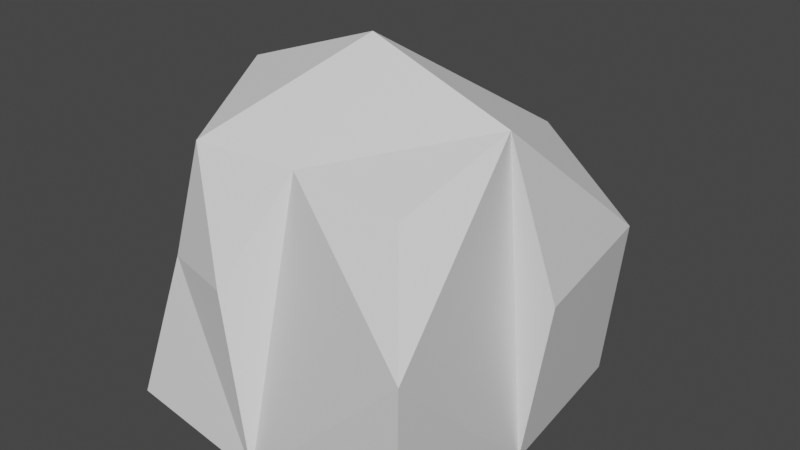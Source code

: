 # Source: rock4.blend  (saved by Blender 3.6.11; exported with 4.5.12 LTS)
import bpy
from mathutils import Matrix  # noqa: F401  (used for matrix-valued properties, if any)

bpy.ops.wm.read_factory_settings(use_empty=True)
scene = bpy.context.scene
scene.name = 'Scene'

# ---- collections
col_collection = bpy.data.collections.new('Collection'); scene.collection.children.link(col_collection)

# ---- materials (node trees are filled in below, after node groups)
mat_material = bpy.data.materials.new('Material')
mat_material.alpha_threshold = 0.0
mat_material.use_transparent_shadow = False
mat_material.roughness = 0.5
mat_material.line_color = (0.0, 0.0, 0.0, 1.0)

# ---- material node trees
mat_material.use_nodes = True; mat_material.node_tree.nodes.clear()
_N = mat_material.node_tree.nodes; _L = mat_material.node_tree.links
n0 = _N.new('ShaderNodeOutputMaterial'); n0.name = 'Material Output'; n0.location = (300, 300)
n1 = _N.new('ShaderNodeBsdfPrincipled'); n1.name = 'Principled BSDF'; n1.location = (10, 300)
n1.distribution = 'GGX'
n1.subsurface_method = 'RANDOM_WALK_SKIN'
n1.inputs[3].default_value = 1.45
n1.inputs[27].default_value = (0.0, 0.0, 0.0, 1.0)
n1.inputs[28].default_value = 1.0
_L.new(n1.outputs[0], n0.inputs[0])
n0.is_active_output = True

# ---- world
world_world = bpy.data.worlds.new('World'); scene.world = world_world
world_world.use_nodes = True; world_world.node_tree.nodes.clear()
_N = world_world.node_tree.nodes; _L = world_world.node_tree.links
n0 = _N.new('ShaderNodeOutputWorld'); n0.name = 'World Output'; n0.location = (300, 300)
n1 = _N.new('ShaderNodeBackground'); n1.name = 'Background'; n1.location = (10, 300)
n1.inputs[0].default_value = (0.05088, 0.05088, 0.05088, 1.0)
_L.new(n1.outputs[0], n0.inputs[0])
n0.is_active_output = True
world_world.color = (0.05088, 0.05088, 0.05088)
world_world.use_sun_shadow = False
world_world.sun_shadow_jitter_overblur = 0.0

# ---- meshes
me_cube = bpy.data.meshes.new('Cube')
me_cube.from_pydata([(1.0, 1.0, 1.0), (1.0, 1.0, -1.0), (0.7572, -0.7593, 0.757), (1.0, -1.0, -1.0), (-0.6823, 0.683, 0.6806), (-1.0, 1.0, -1.0), (-1.0, -1.0, 1.0), (-1.0, -1.0, -1.0), (-1.0, 0.0, -1.0), (0.0, 1.0, -1.0), (1.0, 1.0, 0.0), (-1.0, -1.0, 0.0), (1.0, -1.0, 0.0), (-1.0, 1.0, 0.0), (-0.06065, -0.6927, 0.6913), (1.0, 0.0, 1.0), (0.0, -1.0, -1.0), (-1.0, 0.0, 1.0), (0.0, 1.0, 1.0), (1.0, 0.0, -1.0), (0.0, 1.0, 0.0), (1.0, 0.0, 0.0), (-1.0, 0.0, 0.0), (0.0, -1.0, 0.0), (0.0, 0.0, 1.0), (-1.494, 0.0001424, -1.494), (-1.49, -1.49, -1.49), (0.1538, 1.35, -1.38), (-1.182, 1.207, -1.267), (1.6, 1.6, 0.0), (1.49, 1.49, -1.49), (-1.2, -1.215, -0.09669), (-0.9893, -1.069, 0.9893), (1.6, -1.6, 0.0), (1.49, -1.49, -1.49), (-1.05, 1.007, -0.2681), (-0.107, -0.848, 0.8992), (1.332, 0.04091, 1.333), (0.961, -0.8326, 0.778), (0.0, -1.6, -1.6), (-1.36, 0.0, 1.36), (-0.906, 0.7955, 0.7295), (-0.03712, 1.038, 0.9989), (0.9941, 1.094, 0.9945), (1.6, 0.0, -1.6), (0.0, 1.849, 0.0), (1.849, 0.0, 0.0), (-1.299, -0.5877, 0.6112), (-0.4, -1.472, -0.03223), (0.0, 0.0, 1.849)], [], [(24, 14, 6, 17), (23, 11, 6, 14), (20, 10, 0, 18), (19, 1, 9, 5, 8, 7, 16, 3), (20, 18, 4, 13, 5, 9, 1, 10), (1, 19, 21, 10), (10, 21, 15, 0), (22, 11, 7, 8, 5, 13, 4, 17), (3, 16, 23, 14, 2, 12), (11, 22, 17, 6), (16, 7, 11, 23), (15, 2, 14, 24), (0, 15, 24, 18), (18, 24, 17, 4), (21, 19, 3, 12, 2, 15), (49, 40, 32, 36), (48, 36, 32, 31), (45, 42, 43, 29), (44, 34, 39, 26, 25, 28, 27, 30), (45, 29, 30, 27, 28, 35, 41, 42), (30, 29, 46, 44), (29, 43, 37, 46), (47, 40, 41, 35, 28, 25, 26, 31), (34, 33, 38, 36, 48, 39), (31, 32, 40, 47), (39, 48, 31, 26), (37, 49, 36, 38), (43, 42, 49, 37), (42, 41, 40, 49), (46, 37, 38, 33, 34, 44)])
_uv = me_cube.uv_layers.new(name='UVMap')
_uv.uv.foreach_set('vector', [0.75, 0.625, 0.75, 0.75, 0.875, 0.75, 0.875, 0.625, 0.5, 0.875, 0.5, 1.0, 0.625, 1.0, 0.625, 0.875, 0.5, 0.375, 0.5, 0.5, 0.625, 0.5, 0.625, 0.375, 0.375, 0.625, 0.375, 0.5, 0.25, 0.5, 0.125, 0.5, 0.125, 0.625, 0.125, 0.75, 0.25, 0.75, 0.375, 0.75, 0.5, 0.375, 0.625, 0.375, 0.625, 0.25, 0.5, 0.25, 0.375, 0.25, 0.375, 0.375, 0.375, 0.5, 0.5, 0.5, 0.375, 0.5, 0.375, 0.625, 0.5, 0.625, 0.5, 0.5, 0.5, 0.5, 0.5, 0.625, 0.625, 0.625, 0.625, 0.5, 0.5, 0.125, 0.5, 0.0, 0.375, 0.0, 0.375, 0.125, 0.375, 0.25, 0.5, 0.25, 0.625, 0.25, 0.625, 0.125, 0.375, 0.75, 0.375, 0.875, 0.5, 0.875, 0.625, 0.875, 0.625, 0.75, 0.5, 0.75, 0.5, 0.0, 0.5, 0.125, 0.625, 0.125, 0.625, 0.0, 0.375, 0.875, 0.375, 1.0, 0.5, 1.0, 0.5, 0.875, 0.625, 0.625, 0.625, 0.75, 0.75, 0.75, 0.75, 0.625, 0.625, 0.5, 0.625, 0.625, 0.75, 0.625, 0.75, 0.5, 0.75, 0.5, 0.75, 0.625, 0.875, 0.625, 0.875, 0.5, 0.5, 0.625, 0.375, 0.625, 0.375, 0.75, 0.5, 0.75, 0.625, 0.75, 0.625, 0.625, 0.75, 0.625, 0.875, 0.625, 0.875, 0.75, 0.75, 0.75, 0.5, 0.875, 0.625, 0.875, 0.625, 1.0, 0.5, 1.0, 0.5, 0.375, 0.625, 0.375, 0.625, 0.5, 0.5, 0.5, 0.375, 0.625, 0.375, 0.75, 0.25, 0.75, 0.125, 0.75, 0.125, 0.625, 0.125, 0.5, 0.25, 0.5, 0.375, 0.5, 0.5, 0.375, 0.5, 0.5, 0.375, 0.5, 0.375, 0.375, 0.375, 0.25, 0.5, 0.25, 0.625, 0.25, 0.625, 0.375, 0.375, 0.5, 0.5, 0.5, 0.5, 0.625, 0.375, 0.625, 0.5, 0.5, 0.625, 0.5, 0.625, 0.625, 0.5, 0.625, 0.5, 0.125, 0.625, 0.125, 0.625, 0.25, 0.5, 0.25, 0.375, 0.25, 0.375, 0.125, 0.375, 0.0, 0.5, 0.0, 0.375, 0.75, 0.5, 0.75, 0.625, 0.75, 0.625, 0.875, 0.5, 0.875, 0.375, 0.875, 0.5, 0.0, 0.625, 0.0, 0.625, 0.125, 0.5, 0.125, 0.375, 0.875, 0.5, 0.875, 0.5, 1.0, 0.375, 1.0, 0.625, 0.625, 0.75, 0.625, 0.75, 0.75, 0.625, 0.75, 0.625, 0.5, 0.75, 0.5, 0.75, 0.625, 0.625, 0.625, 0.75, 0.5, 0.875, 0.5, 0.875, 0.625, 0.75, 0.625, 0.5, 0.625, 0.625, 0.625, 0.625, 0.75, 0.5, 0.75, 0.375, 0.75, 0.375, 0.625])
me_cube.materials.append(mat_material)
me_cube.use_mirror_vertex_groups = False
me_cube.update()

# ---- objects
ob_cube = bpy.data.objects.new('Cube', me_cube)

# ---- transforms, parenting, visibility, modifiers, constraints
ob_cube.location = (0.0, 0.0, 0.0)
ob_cube.lock_rotations_4d = False
ob_cube.empty_display_type = 'ARROWS'
ob_cube.lineart.crease_threshold = 0.0

# ---- collection membership
col_collection.objects.link(ob_cube)

# ---- scene / render settings (as saved in the file)
scene.frame_start = 1; scene.frame_end = 250; scene.frame_set(1)
scene.render.engine = 'BLENDER_EEVEE_NEXT'
scene.cycles.sampling_pattern = 'TABULATED_SOBOL'
scene.view_settings.view_transform = 'Filmic'
bpy.context.view_layer.update()

# ---- added for rendering (the .blend has no active camera and no usable light): camera, sun
cam_auto = bpy.data.cameras.new('AutoCamera')
cam_auto.lens = 50.0
cam_auto.sensor_width = 36.0
cam_auto.clip_end = 1000.0
ob_auto_camera = bpy.data.objects.new('AutoCamera', cam_auto)
scene.collection.objects.link(ob_auto_camera)
ob_auto_camera.location = (5.64796, -6.44019, 4.5006)
ob_auto_camera.rotation_euler = (1.09748, -7.21219e-08, 0.694738)
scene.camera = ob_auto_camera
light_auto_sun = bpy.data.lights.new('AutoSun', 'SUN')
light_auto_sun.energy = 3.0
light_auto_sun.angle = 0.0523599
ob_auto_sun = bpy.data.objects.new('AutoSun', light_auto_sun)
scene.collection.objects.link(ob_auto_sun)
ob_auto_sun.rotation_euler = (0.872665, 0.174533, 0.523599)
bpy.context.view_layer.update()
